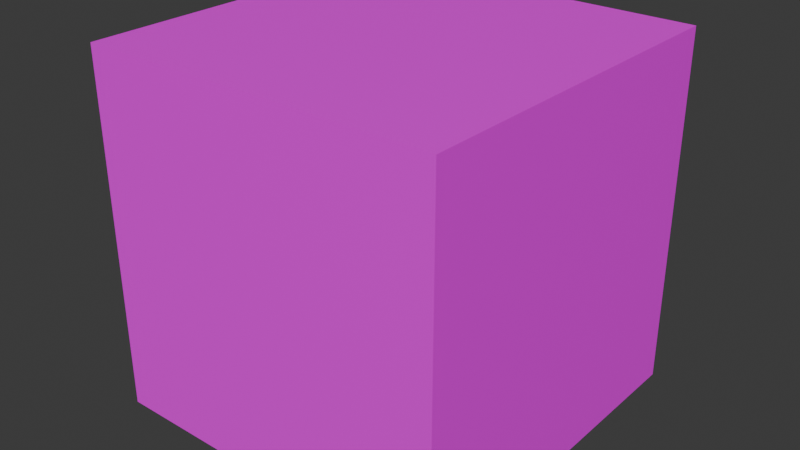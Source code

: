 # Source: catcube.blend  (saved by Blender 4.0.36; exported with 4.5.12 LTS)
import bpy
from mathutils import Matrix  # noqa: F401  (used for matrix-valued properties, if any)

bpy.ops.wm.read_factory_settings(use_empty=True)
scene = bpy.context.scene
scene.name = 'Scene'

# ---- collections
col_collection = bpy.data.collections.new('Collection'); scene.collection.children.link(col_collection)

# ---- images (referenced by path relative to the original .blend; pixels are not part of the script)
import os
ASSET_DIR = os.environ.get("B2B_ASSET_DIR", "")  # directory of the original .blend (textures are referenced by path, not embedded)
HERE = os.path.dirname(os.path.abspath(__file__))  # packed textures are extracted next to this script under _unpacked/

def load_image(name, relpath, width, height, colorspace="sRGB"):
    """Load a texture the original file referenced (path relative to the .blend, or extracted next to this script)."""
    p = next((c for c in (os.path.join(HERE, relpath), os.path.join(ASSET_DIR, relpath)) if relpath and os.path.exists(c)), "")
    if p:
        img = bpy.data.images.load(p, check_existing=True)
        img.name = name
    else:  # same state as the original file: an image datablock whose file is absent (Cycles renders it pink)
        img = bpy.data.images.new(name, width, height)
        img.source = "FILE"
        img.filepath = "//" + (relpath or name)
    img.colorspace_settings.name = colorspace
    return img
img_photo_2023_12_18_18_03_25_jpg = load_image('photo_2023-12-18_18-03-25.jpg', 'stuff/fun stuff/photo_2023-12-18_18-03-25.jpg', 1024, 1024, 'sRGB')

# ---- materials (node trees are filled in below, after node groups)
mat_material = bpy.data.materials.new('Material')
mat_material.alpha_threshold = 0.0
mat_material.use_transparent_shadow = False
mat_material.roughness = 0.5
mat_material.line_color = (0.0, 0.0, 0.0, 1.0)

# ---- material node trees
mat_material.use_nodes = True; mat_material.node_tree.nodes.clear()
_N = mat_material.node_tree.nodes; _L = mat_material.node_tree.links
n0 = _N.new('ShaderNodeOutputMaterial'); n0.name = 'Material Output'; n0.location = (300, 300)
n1 = _N.new('ShaderNodeBsdfPrincipled'); n1.name = 'Principled BSDF'; n1.location = (10, 300)
n1.inputs[3].default_value = 1.45
n2 = _N.new('ShaderNodeTexImage'); n2.name = 'Image Texture'; n2.location = (-280, 280)
n2.image = img_photo_2023_12_18_18_03_25_jpg
_L.new(n1.outputs[0], n0.inputs[0])
_L.new(n2.outputs[0], n1.inputs[0])
n0.is_active_output = True

# ---- world
world_world = bpy.data.worlds.new('World'); scene.world = world_world
world_world.use_nodes = True; world_world.node_tree.nodes.clear()
_N = world_world.node_tree.nodes; _L = world_world.node_tree.links
n0 = _N.new('ShaderNodeOutputWorld'); n0.name = 'World Output'; n0.location = (300, 300)
n1 = _N.new('ShaderNodeBackground'); n1.name = 'Background'; n1.location = (10, 300)
n1.inputs[0].default_value = (0.05088, 0.05088, 0.05088, 1.0)
_L.new(n1.outputs[0], n0.inputs[0])
n0.is_active_output = True
world_world.color = (0.05088, 0.05088, 0.05088)
world_world.use_sun_shadow = False
world_world.sun_shadow_jitter_overblur = 0.0

# ---- meshes
me_cube = bpy.data.meshes.new('Cube')
me_cube.from_pydata([(1.0, 1.0, 1.0), (1.0, 1.0, -1.0), (1.0, -1.0, 1.0), (1.0, -1.0, -1.0), (-1.0, 1.0, 1.0), (-1.0, 1.0, -1.0), (-1.0, -1.0, 1.0), (-1.0, -1.0, -1.0)], [], [(0, 4, 6, 2), (3, 2, 6, 7), (7, 6, 4, 5), (5, 1, 3, 7), (1, 0, 2, 3), (5, 4, 0, 1)])
_uv = me_cube.uv_layers.new(name='UVMap')
_uv.uv.foreach_set('vector', [0.7896, 0.3486, 0.2602, 0.3527, 0.2602, 0.8867, 0.7896, 0.8828, 0.2555, 0.8828, 0.7896, 0.8828, 0.7892, 0.3539, 0.2649, 0.3539, 0.255, 0.3507, 0.7901, 0.3507, 0.7901, 0.8858, 0.255, 0.8858, 0.7939, 0.3532, 0.2555, 0.3486, 0.2555, 0.8828, 0.7939, 0.8756, 0.2555, 0.3486, 0.7896, 0.3486, 0.7896, 0.8828, 0.2555, 0.8828, 0.255, 0.8858, 0.7901, 0.8858, 0.7896, 0.3486, 0.2555, 0.3486])
me_cube.materials.append(mat_material)
me_cube.use_mirror_vertex_groups = False
me_cube.update()

# ---- objects
ob_cube = bpy.data.objects.new('Cube', me_cube)

# ---- transforms, parenting, visibility, modifiers, constraints
ob_cube.location = (0.0, 0.0, 0.0)
ob_cube.lock_rotations_4d = False
ob_cube.empty_display_type = 'ARROWS'
ob_cube.lineart.crease_threshold = 0.0

# ---- collection membership
col_collection.objects.link(ob_cube)

# ---- scene / render settings (as saved in the file)
scene.frame_start = 1; scene.frame_end = 250; scene.frame_set(1)
scene.render.engine = 'BLENDER_EEVEE_NEXT'
scene.cycles.sampling_pattern = 'TABULATED_SOBOL'
bpy.context.view_layer.update()

# ---- added for rendering (the .blend has no active camera and no usable light): camera, sun
cam_auto = bpy.data.cameras.new('AutoCamera')
cam_auto.lens = 50.0
cam_auto.sensor_width = 36.0
cam_auto.clip_end = 1000.0
ob_auto_camera = bpy.data.objects.new('AutoCamera', cam_auto)
scene.collection.objects.link(ob_auto_camera)
ob_auto_camera.location = (3.20507, -3.84609, 2.56406)
ob_auto_camera.rotation_euler = (1.09748, -7.21219e-08, 0.694738)
scene.camera = ob_auto_camera
light_auto_sun = bpy.data.lights.new('AutoSun', 'SUN')
light_auto_sun.energy = 3.0
light_auto_sun.angle = 0.0523599
ob_auto_sun = bpy.data.objects.new('AutoSun', light_auto_sun)
scene.collection.objects.link(ob_auto_sun)
ob_auto_sun.rotation_euler = (0.872665, 0.174533, 0.523599)
bpy.context.view_layer.update()
